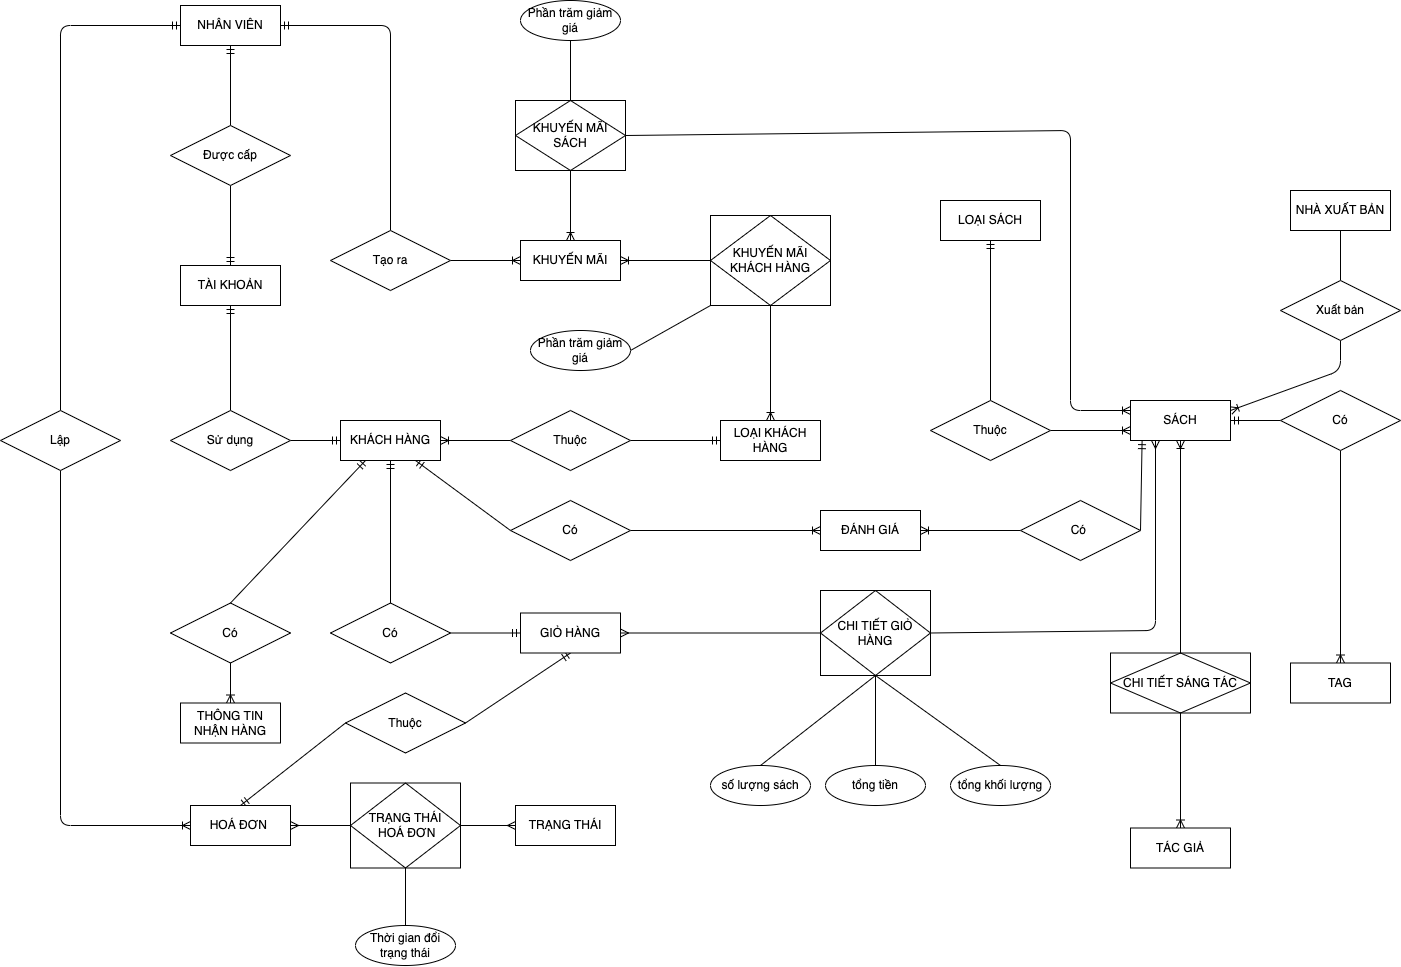

The diagram above was exported from draw.io. Its source (the exported page's mxGraphModel, read from the mxfile embedded in the PNG):
<mxGraphModel dx="2034" dy="1187" grid="1" gridSize="10" guides="1" tooltips="1" connect="1" arrows="1" fold="1" page="1" pageScale="1" pageWidth="1169" pageHeight="827" background="#FFFFFF" math="0" shadow="0">
  <root>
    <mxCell id="0" />
    <mxCell id="1" parent="0" />
    <mxCell id="8" style="edgeStyle=none;html=1;exitX=0.5;exitY=0;exitDx=0;exitDy=0;entryX=0.5;entryY=1;entryDx=0;entryDy=0;endArrow=none;endFill=0;startArrow=ERmandOne;startFill=0;" parent="1" source="2" target="5" edge="1">
      <mxGeometry relative="1" as="geometry" />
    </mxCell>
    <mxCell id="11" style="edgeStyle=none;html=1;exitX=0.5;exitY=1;exitDx=0;exitDy=0;startArrow=ERmandOne;startFill=0;endArrow=none;endFill=0;entryX=0.5;entryY=0;entryDx=0;entryDy=0;" parent="1" source="2" target="6" edge="1">
      <mxGeometry relative="1" as="geometry">
        <mxPoint x="-80" y="790.0000000000002" as="targetPoint" />
      </mxGeometry>
    </mxCell>
    <mxCell id="2" value="TÀI KHOẢN" style="rounded=0;arcSize=10;whiteSpace=wrap;html=1;align=center;" parent="1" vertex="1">
      <mxGeometry x="-50" y="615" width="100" height="40" as="geometry" />
    </mxCell>
    <mxCell id="7" style="edgeStyle=none;html=1;exitX=0.5;exitY=1;exitDx=0;exitDy=0;entryX=0.5;entryY=0;entryDx=0;entryDy=0;startArrow=ERmandOne;startFill=0;endArrow=none;endFill=0;" parent="1" source="3" target="5" edge="1">
      <mxGeometry relative="1" as="geometry" />
    </mxCell>
    <mxCell id="55" style="edgeStyle=none;html=1;exitX=1;exitY=0.5;exitDx=0;exitDy=0;entryX=0.5;entryY=0;entryDx=0;entryDy=0;startArrow=ERmandOne;startFill=0;endArrow=none;endFill=0;" parent="1" source="3" target="54" edge="1">
      <mxGeometry relative="1" as="geometry">
        <Array as="points">
          <mxPoint x="160" y="375" />
        </Array>
      </mxGeometry>
    </mxCell>
    <mxCell id="87" style="edgeStyle=none;html=1;exitX=0;exitY=0.5;exitDx=0;exitDy=0;entryX=0.5;entryY=0;entryDx=0;entryDy=0;startArrow=ERmandOne;startFill=0;endArrow=none;endFill=0;" edge="1" parent="1" source="3" target="86">
      <mxGeometry relative="1" as="geometry">
        <Array as="points">
          <mxPoint x="-170" y="375" />
        </Array>
      </mxGeometry>
    </mxCell>
    <mxCell id="3" value="NHÂN VIÊN" style="rounded=0;arcSize=10;whiteSpace=wrap;html=1;align=center;" parent="1" vertex="1">
      <mxGeometry x="-50" y="355" width="100" height="40" as="geometry" />
    </mxCell>
    <mxCell id="10" style="edgeStyle=none;html=1;exitX=0;exitY=0.5;exitDx=0;exitDy=0;entryX=1;entryY=0.5;entryDx=0;entryDy=0;startArrow=ERmandOne;startFill=0;endArrow=none;endFill=0;" parent="1" source="4" target="6" edge="1">
      <mxGeometry relative="1" as="geometry" />
    </mxCell>
    <mxCell id="14" style="edgeStyle=none;html=1;exitX=1;exitY=0.5;exitDx=0;exitDy=0;entryX=0;entryY=0.5;entryDx=0;entryDy=0;startArrow=ERoneToMany;startFill=0;endArrow=none;endFill=0;" parent="1" source="4" target="13" edge="1">
      <mxGeometry relative="1" as="geometry" />
    </mxCell>
    <mxCell id="62" style="edgeStyle=none;html=1;exitX=0.5;exitY=1;exitDx=0;exitDy=0;entryX=0.5;entryY=0;entryDx=0;entryDy=0;endArrow=none;endFill=0;startArrow=ERmandOne;startFill=0;" edge="1" parent="1" source="4" target="59">
      <mxGeometry relative="1" as="geometry" />
    </mxCell>
    <mxCell id="97" style="edgeStyle=none;html=1;exitX=0.25;exitY=1;exitDx=0;exitDy=0;entryX=0.5;entryY=0;entryDx=0;entryDy=0;startArrow=ERmandOne;startFill=0;endArrow=none;endFill=0;" edge="1" parent="1" source="4" target="95">
      <mxGeometry relative="1" as="geometry" />
    </mxCell>
    <mxCell id="102" style="edgeStyle=none;html=1;exitX=0.75;exitY=1;exitDx=0;exitDy=0;entryX=0;entryY=0.5;entryDx=0;entryDy=0;startArrow=ERmandOne;startFill=0;endArrow=none;endFill=0;" edge="1" parent="1" source="4" target="101">
      <mxGeometry relative="1" as="geometry" />
    </mxCell>
    <mxCell id="4" value="KHÁCH HÀNG" style="whiteSpace=wrap;html=1;align=center;rounded=0;" parent="1" vertex="1">
      <mxGeometry x="110" y="770" width="100" height="40" as="geometry" />
    </mxCell>
    <mxCell id="5" value="Được cấp" style="shape=rhombus;perimeter=rhombusPerimeter;whiteSpace=wrap;html=1;align=center;rounded=0;" parent="1" vertex="1">
      <mxGeometry x="-60" y="475" width="120" height="60" as="geometry" />
    </mxCell>
    <mxCell id="6" value="Sử dụng" style="shape=rhombus;perimeter=rhombusPerimeter;whiteSpace=wrap;html=1;align=center;rounded=0;" parent="1" vertex="1">
      <mxGeometry x="-60" y="760" width="120" height="60" as="geometry" />
    </mxCell>
    <mxCell id="15" style="edgeStyle=none;html=1;exitX=0;exitY=0.5;exitDx=0;exitDy=0;entryX=1;entryY=0.5;entryDx=0;entryDy=0;startArrow=ERmandOne;startFill=0;endArrow=none;endFill=0;" parent="1" source="12" target="13" edge="1">
      <mxGeometry relative="1" as="geometry" />
    </mxCell>
    <mxCell id="46" style="edgeStyle=none;html=1;exitX=0.5;exitY=0;exitDx=0;exitDy=0;entryX=0.5;entryY=1;entryDx=0;entryDy=0;startArrow=ERoneToMany;startFill=0;endArrow=none;endFill=0;" parent="1" source="12" target="43" edge="1">
      <mxGeometry relative="1" as="geometry" />
    </mxCell>
    <mxCell id="12" value="LOẠI KHÁCH HÀNG" style="whiteSpace=wrap;html=1;align=center;rounded=0;sketch=0;" parent="1" vertex="1">
      <mxGeometry x="490" y="770" width="100" height="40" as="geometry" />
    </mxCell>
    <mxCell id="13" value="Thuộc" style="shape=rhombus;perimeter=rhombusPerimeter;whiteSpace=wrap;html=1;align=center;rounded=0;sketch=0;" parent="1" vertex="1">
      <mxGeometry x="280" y="760" width="120" height="60" as="geometry" />
    </mxCell>
    <mxCell id="23" style="edgeStyle=none;html=1;exitX=0;exitY=0.75;exitDx=0;exitDy=0;entryX=1;entryY=0.5;entryDx=0;entryDy=0;startArrow=ERoneToMany;startFill=0;endArrow=none;endFill=0;" parent="1" source="16" target="22" edge="1">
      <mxGeometry relative="1" as="geometry" />
    </mxCell>
    <mxCell id="27" style="edgeStyle=none;html=1;exitX=1;exitY=0.5;exitDx=0;exitDy=0;entryX=0;entryY=0.5;entryDx=0;entryDy=0;startArrow=ERmandOne;startFill=0;endArrow=none;endFill=0;" parent="1" source="16" target="26" edge="1">
      <mxGeometry relative="1" as="geometry" />
    </mxCell>
    <mxCell id="30" style="edgeStyle=none;html=1;exitX=1;exitY=0.25;exitDx=0;exitDy=0;entryX=0.5;entryY=1;entryDx=0;entryDy=0;startArrow=ERoneToMany;startFill=0;endArrow=none;endFill=0;" parent="1" source="16" target="29" edge="1">
      <mxGeometry relative="1" as="geometry">
        <Array as="points">
          <mxPoint x="1110" y="720" />
        </Array>
      </mxGeometry>
    </mxCell>
    <mxCell id="34" style="edgeStyle=none;html=1;exitX=0.5;exitY=1;exitDx=0;exitDy=0;entryX=0.5;entryY=0;entryDx=0;entryDy=0;startArrow=ERoneToMany;startFill=0;endArrow=none;endFill=0;" parent="1" source="16" target="33" edge="1">
      <mxGeometry relative="1" as="geometry" />
    </mxCell>
    <mxCell id="38" style="edgeStyle=none;html=1;exitX=0.116;exitY=1.004;exitDx=0;exitDy=0;entryX=1;entryY=0.5;entryDx=0;entryDy=0;startArrow=ERmandOne;startFill=0;endArrow=none;endFill=0;exitPerimeter=0;" parent="1" source="16" target="37" edge="1">
      <mxGeometry relative="1" as="geometry" />
    </mxCell>
    <mxCell id="48" style="edgeStyle=none;html=1;exitX=0;exitY=0.25;exitDx=0;exitDy=0;entryX=1;entryY=0.5;entryDx=0;entryDy=0;startArrow=ERoneToMany;startFill=0;endArrow=none;endFill=0;" parent="1" source="16" target="42" edge="1">
      <mxGeometry relative="1" as="geometry">
        <Array as="points">
          <mxPoint x="840" y="760" />
          <mxPoint x="840" y="480" />
        </Array>
      </mxGeometry>
    </mxCell>
    <mxCell id="65" style="edgeStyle=none;html=1;exitX=0.25;exitY=1;exitDx=0;exitDy=0;entryX=1;entryY=0.5;entryDx=0;entryDy=0;startArrow=ERmany;startFill=0;endArrow=none;endFill=0;" edge="1" parent="1" source="16" target="63">
      <mxGeometry relative="1" as="geometry">
        <Array as="points">
          <mxPoint x="925" y="980" />
        </Array>
      </mxGeometry>
    </mxCell>
    <mxCell id="16" value="SÁCH" style="whiteSpace=wrap;html=1;align=center;rounded=0;" parent="1" vertex="1">
      <mxGeometry x="900" y="750" width="100" height="40" as="geometry" />
    </mxCell>
    <mxCell id="36" style="edgeStyle=none;html=1;entryX=0.5;entryY=1;entryDx=0;entryDy=0;startArrow=ERoneToMany;startFill=0;endArrow=none;endFill=0;" parent="1" source="17" target="33" edge="1">
      <mxGeometry relative="1" as="geometry" />
    </mxCell>
    <mxCell id="17" value="TÁC GIẢ" style="whiteSpace=wrap;html=1;align=center;rounded=0;" parent="1" vertex="1">
      <mxGeometry x="900" y="1177.5" width="100" height="40" as="geometry" />
    </mxCell>
    <mxCell id="40" style="edgeStyle=none;html=1;exitX=1;exitY=0.5;exitDx=0;exitDy=0;entryX=0;entryY=0.5;entryDx=0;entryDy=0;startArrow=ERoneToMany;startFill=0;endArrow=none;endFill=0;" parent="1" source="18" target="37" edge="1">
      <mxGeometry relative="1" as="geometry" />
    </mxCell>
    <mxCell id="104" style="edgeStyle=none;html=1;exitX=0;exitY=0.5;exitDx=0;exitDy=0;entryX=1;entryY=0.5;entryDx=0;entryDy=0;startArrow=ERoneToMany;startFill=0;endArrow=none;endFill=0;" edge="1" parent="1" source="18" target="101">
      <mxGeometry relative="1" as="geometry" />
    </mxCell>
    <mxCell id="18" value="ĐÁNH GIÁ" style="whiteSpace=wrap;html=1;align=center;rounded=0;" parent="1" vertex="1">
      <mxGeometry x="590" y="860" width="100" height="40" as="geometry" />
    </mxCell>
    <mxCell id="25" style="edgeStyle=none;html=1;exitX=0.5;exitY=1;exitDx=0;exitDy=0;entryX=0.5;entryY=0;entryDx=0;entryDy=0;startArrow=ERmandOne;startFill=0;endArrow=none;endFill=0;" parent="1" source="19" target="22" edge="1">
      <mxGeometry relative="1" as="geometry" />
    </mxCell>
    <mxCell id="19" value="LOẠI SÁCH" style="whiteSpace=wrap;html=1;align=center;rounded=0;" parent="1" vertex="1">
      <mxGeometry x="710" y="550" width="100" height="40" as="geometry" />
    </mxCell>
    <mxCell id="32" style="edgeStyle=none;html=1;entryX=0.5;entryY=0;entryDx=0;entryDy=0;startArrow=ERmandOne;startFill=0;endArrow=none;endFill=0;" parent="1" target="29" edge="1">
      <mxGeometry relative="1" as="geometry">
        <mxPoint x="1110" y="570" as="sourcePoint" />
      </mxGeometry>
    </mxCell>
    <mxCell id="20" value="NHÀ XUẤT BẢN" style="whiteSpace=wrap;html=1;align=center;rounded=0;" parent="1" vertex="1">
      <mxGeometry x="1060" y="540" width="100" height="40" as="geometry" />
    </mxCell>
    <mxCell id="28" style="edgeStyle=none;html=1;exitX=0.5;exitY=0;exitDx=0;exitDy=0;entryX=0.5;entryY=1;entryDx=0;entryDy=0;startArrow=ERoneToMany;startFill=0;endArrow=none;endFill=0;" parent="1" source="21" target="26" edge="1">
      <mxGeometry relative="1" as="geometry" />
    </mxCell>
    <mxCell id="21" value="TAG" style="whiteSpace=wrap;html=1;align=center;rounded=0;" parent="1" vertex="1">
      <mxGeometry x="1060" y="1012.5" width="100" height="40" as="geometry" />
    </mxCell>
    <mxCell id="22" value="Thuộc" style="shape=rhombus;perimeter=rhombusPerimeter;whiteSpace=wrap;html=1;align=center;rounded=0;" parent="1" vertex="1">
      <mxGeometry x="700" y="750" width="120" height="60" as="geometry" />
    </mxCell>
    <mxCell id="26" value="Có" style="shape=rhombus;perimeter=rhombusPerimeter;whiteSpace=wrap;html=1;align=center;rounded=0;" parent="1" vertex="1">
      <mxGeometry x="1050" y="740" width="120" height="60" as="geometry" />
    </mxCell>
    <mxCell id="29" value="Xuất bản" style="shape=rhombus;perimeter=rhombusPerimeter;whiteSpace=wrap;html=1;align=center;rounded=0;" parent="1" vertex="1">
      <mxGeometry x="1050" y="630" width="120" height="60" as="geometry" />
    </mxCell>
    <mxCell id="33" value="CHI TIẾT SÁNG TÁC" style="shape=associativeEntity;whiteSpace=wrap;html=1;align=center;rounded=0;sketch=0;" parent="1" vertex="1">
      <mxGeometry x="880" y="1002.5" width="140" height="60" as="geometry" />
    </mxCell>
    <mxCell id="37" value="Có&amp;nbsp;" style="shape=rhombus;perimeter=rhombusPerimeter;whiteSpace=wrap;html=1;align=center;rounded=0;" parent="1" vertex="1">
      <mxGeometry x="790" y="850" width="120" height="60" as="geometry" />
    </mxCell>
    <mxCell id="44" style="edgeStyle=none;html=1;exitX=1;exitY=0.5;exitDx=0;exitDy=0;entryX=0;entryY=0.5;entryDx=0;entryDy=0;startArrow=ERoneToMany;startFill=0;endArrow=none;endFill=0;" parent="1" source="41" target="43" edge="1">
      <mxGeometry relative="1" as="geometry" />
    </mxCell>
    <mxCell id="47" style="edgeStyle=none;html=1;exitX=0.5;exitY=0;exitDx=0;exitDy=0;entryX=0.5;entryY=1;entryDx=0;entryDy=0;startArrow=ERoneToMany;startFill=0;endArrow=none;endFill=0;" parent="1" source="41" target="42" edge="1">
      <mxGeometry relative="1" as="geometry" />
    </mxCell>
    <mxCell id="56" style="edgeStyle=none;html=1;exitX=0;exitY=0.5;exitDx=0;exitDy=0;entryX=1;entryY=0.5;entryDx=0;entryDy=0;startArrow=ERoneToMany;startFill=0;endArrow=none;endFill=0;" parent="1" source="41" target="54" edge="1">
      <mxGeometry relative="1" as="geometry" />
    </mxCell>
    <mxCell id="41" value="KHUYẾN MÃI" style="rounded=0;arcSize=10;whiteSpace=wrap;html=1;align=center;" parent="1" vertex="1">
      <mxGeometry x="290" y="590" width="100" height="40" as="geometry" />
    </mxCell>
    <mxCell id="52" style="edgeStyle=none;html=1;exitX=0.5;exitY=0;exitDx=0;exitDy=0;entryX=0.5;entryY=1;entryDx=0;entryDy=0;startArrow=none;startFill=0;endArrow=none;endFill=0;" parent="1" source="42" target="50" edge="1">
      <mxGeometry relative="1" as="geometry" />
    </mxCell>
    <mxCell id="42" value="KHUYẾN MÃI SÁCH" style="shape=associativeEntity;whiteSpace=wrap;html=1;align=center;rounded=0;sketch=0;" parent="1" vertex="1">
      <mxGeometry x="285" y="450" width="110" height="70" as="geometry" />
    </mxCell>
    <mxCell id="53" style="edgeStyle=none;html=1;exitX=0;exitY=1;exitDx=0;exitDy=0;entryX=1;entryY=0.5;entryDx=0;entryDy=0;startArrow=none;startFill=0;endArrow=none;endFill=0;" parent="1" source="43" target="49" edge="1">
      <mxGeometry relative="1" as="geometry" />
    </mxCell>
    <mxCell id="43" value="KHUYẾN MÃI KHÁCH HÀNG" style="shape=associativeEntity;whiteSpace=wrap;html=1;align=center;rounded=0;sketch=0;" parent="1" vertex="1">
      <mxGeometry x="480" y="565" width="120" height="90" as="geometry" />
    </mxCell>
    <mxCell id="49" value="Phần trăm giảm giá" style="ellipse;whiteSpace=wrap;html=1;align=center;rounded=0;sketch=0;" parent="1" vertex="1">
      <mxGeometry x="300" y="680" width="100" height="40" as="geometry" />
    </mxCell>
    <mxCell id="50" value="Phần trăm giảm giá" style="ellipse;whiteSpace=wrap;html=1;align=center;rounded=0;sketch=0;" parent="1" vertex="1">
      <mxGeometry x="290" y="350" width="100" height="40" as="geometry" />
    </mxCell>
    <mxCell id="54" value="Tạo ra" style="shape=rhombus;perimeter=rhombusPerimeter;whiteSpace=wrap;html=1;align=center;rounded=0;" parent="1" vertex="1">
      <mxGeometry x="100" y="580" width="120" height="60" as="geometry" />
    </mxCell>
    <mxCell id="61" style="edgeStyle=none;html=1;exitX=0;exitY=0.5;exitDx=0;exitDy=0;entryX=1;entryY=0.5;entryDx=0;entryDy=0;startArrow=ERmandOne;startFill=0;endArrow=none;endFill=0;" edge="1" parent="1" source="57" target="59">
      <mxGeometry relative="1" as="geometry" />
    </mxCell>
    <mxCell id="64" style="edgeStyle=none;html=1;exitX=1;exitY=0.5;exitDx=0;exitDy=0;entryX=0;entryY=0.5;entryDx=0;entryDy=0;startArrow=ERmany;startFill=0;endArrow=none;endFill=0;" edge="1" parent="1" source="57" target="63">
      <mxGeometry relative="1" as="geometry" />
    </mxCell>
    <mxCell id="82" style="edgeStyle=none;html=1;exitX=0.5;exitY=1;exitDx=0;exitDy=0;entryX=1;entryY=0.5;entryDx=0;entryDy=0;startArrow=ERmandOne;startFill=0;endArrow=none;endFill=0;" edge="1" parent="1" source="57" target="80">
      <mxGeometry relative="1" as="geometry" />
    </mxCell>
    <mxCell id="57" value="GIỎ HÀNG" style="rounded=0;arcSize=10;whiteSpace=wrap;html=1;align=center;" parent="1" vertex="1">
      <mxGeometry x="290" y="962.5" width="100" height="40" as="geometry" />
    </mxCell>
    <mxCell id="59" value="Có" style="shape=rhombus;perimeter=rhombusPerimeter;whiteSpace=wrap;html=1;align=center;rounded=0;sketch=0;" vertex="1" parent="1">
      <mxGeometry x="100" y="952.5" width="120" height="60" as="geometry" />
    </mxCell>
    <mxCell id="92" style="edgeStyle=none;html=1;exitX=0.5;exitY=1;exitDx=0;exitDy=0;entryX=0.5;entryY=0;entryDx=0;entryDy=0;startArrow=none;startFill=0;endArrow=none;endFill=0;" edge="1" parent="1" source="63" target="90">
      <mxGeometry relative="1" as="geometry" />
    </mxCell>
    <mxCell id="93" style="edgeStyle=none;html=1;exitX=0.5;exitY=1;exitDx=0;exitDy=0;entryX=0.5;entryY=0;entryDx=0;entryDy=0;startArrow=none;startFill=0;endArrow=none;endFill=0;" edge="1" parent="1" source="63" target="91">
      <mxGeometry relative="1" as="geometry" />
    </mxCell>
    <mxCell id="100" style="edgeStyle=none;html=1;exitX=0.5;exitY=1;exitDx=0;exitDy=0;entryX=0.5;entryY=0;entryDx=0;entryDy=0;startArrow=none;startFill=0;endArrow=none;endFill=0;" edge="1" parent="1" source="63" target="68">
      <mxGeometry relative="1" as="geometry" />
    </mxCell>
    <mxCell id="63" value="CHI TIẾT GIỎ HÀNG" style="shape=associativeEntity;whiteSpace=wrap;html=1;align=center;rounded=0;sketch=0;" vertex="1" parent="1">
      <mxGeometry x="590" y="940" width="110" height="85" as="geometry" />
    </mxCell>
    <mxCell id="68" value="số lượng sách" style="ellipse;whiteSpace=wrap;html=1;align=center;rounded=0;sketch=0;" vertex="1" parent="1">
      <mxGeometry x="480" y="1115" width="100" height="40" as="geometry" />
    </mxCell>
    <mxCell id="74" style="edgeStyle=none;html=1;exitX=1;exitY=0.5;exitDx=0;exitDy=0;entryX=0;entryY=0.5;entryDx=0;entryDy=0;startArrow=ERmany;startFill=0;endArrow=none;endFill=0;" edge="1" parent="1" source="71" target="77">
      <mxGeometry relative="1" as="geometry">
        <mxPoint x="110" y="1175" as="targetPoint" />
      </mxGeometry>
    </mxCell>
    <mxCell id="84" style="edgeStyle=none;html=1;exitX=0.5;exitY=0;exitDx=0;exitDy=0;entryX=0;entryY=0.5;entryDx=0;entryDy=0;startArrow=ERmandOne;startFill=0;endArrow=none;endFill=0;" edge="1" parent="1" source="71" target="80">
      <mxGeometry relative="1" as="geometry" />
    </mxCell>
    <mxCell id="88" style="edgeStyle=none;html=1;exitX=0;exitY=0.5;exitDx=0;exitDy=0;entryX=0.5;entryY=1;entryDx=0;entryDy=0;startArrow=ERoneToMany;startFill=0;endArrow=none;endFill=0;" edge="1" parent="1" source="71" target="86">
      <mxGeometry relative="1" as="geometry">
        <Array as="points">
          <mxPoint x="-170" y="1175" />
        </Array>
      </mxGeometry>
    </mxCell>
    <mxCell id="71" value="HOÁ ĐƠN&amp;nbsp;" style="whiteSpace=wrap;html=1;align=center;rounded=0;" vertex="1" parent="1">
      <mxGeometry x="-40" y="1155" width="100" height="40" as="geometry" />
    </mxCell>
    <mxCell id="76" style="edgeStyle=none;html=1;exitX=0;exitY=0.5;exitDx=0;exitDy=0;entryX=1;entryY=0.5;entryDx=0;entryDy=0;startArrow=ERmany;startFill=0;endArrow=none;endFill=0;" edge="1" parent="1" source="72" target="77">
      <mxGeometry relative="1" as="geometry">
        <mxPoint x="230" y="1175" as="targetPoint" />
      </mxGeometry>
    </mxCell>
    <mxCell id="72" value="TRẠNG THÁI" style="whiteSpace=wrap;html=1;align=center;rounded=0;" vertex="1" parent="1">
      <mxGeometry x="285" y="1155" width="100" height="40" as="geometry" />
    </mxCell>
    <mxCell id="79" style="edgeStyle=none;html=1;exitX=0.5;exitY=1;exitDx=0;exitDy=0;entryX=0.5;entryY=0;entryDx=0;entryDy=0;startArrow=none;startFill=0;endArrow=none;endFill=0;" edge="1" parent="1" source="77" target="78">
      <mxGeometry relative="1" as="geometry" />
    </mxCell>
    <mxCell id="77" value="TRẠNG THÁI&lt;br&gt;&amp;nbsp;HOÁ ĐƠN" style="shape=associativeEntity;whiteSpace=wrap;html=1;align=center;rounded=0;sketch=0;" vertex="1" parent="1">
      <mxGeometry x="120" y="1132.5" width="110" height="85" as="geometry" />
    </mxCell>
    <mxCell id="78" value="Thời gian đổi trạng thái" style="ellipse;whiteSpace=wrap;html=1;align=center;rounded=0;sketch=0;" vertex="1" parent="1">
      <mxGeometry x="125" y="1275" width="100" height="40" as="geometry" />
    </mxCell>
    <mxCell id="80" value="Thuộc" style="shape=rhombus;perimeter=rhombusPerimeter;whiteSpace=wrap;html=1;align=center;rounded=0;sketch=0;" vertex="1" parent="1">
      <mxGeometry x="115" y="1042.5" width="120" height="60" as="geometry" />
    </mxCell>
    <mxCell id="86" value="Lập" style="shape=rhombus;perimeter=rhombusPerimeter;whiteSpace=wrap;html=1;align=center;rounded=0;" vertex="1" parent="1">
      <mxGeometry x="-230" y="760" width="120" height="60" as="geometry" />
    </mxCell>
    <mxCell id="90" value="tổng tiền" style="ellipse;whiteSpace=wrap;html=1;align=center;rounded=0;sketch=0;" vertex="1" parent="1">
      <mxGeometry x="595" y="1115" width="100" height="40" as="geometry" />
    </mxCell>
    <mxCell id="91" value="tổng khối lượng" style="ellipse;whiteSpace=wrap;html=1;align=center;rounded=0;sketch=0;" vertex="1" parent="1">
      <mxGeometry x="720" y="1115" width="100" height="40" as="geometry" />
    </mxCell>
    <mxCell id="96" style="edgeStyle=none;html=1;exitX=0.5;exitY=0;exitDx=0;exitDy=0;entryX=0.5;entryY=1;entryDx=0;entryDy=0;startArrow=ERoneToMany;startFill=0;endArrow=none;endFill=0;" edge="1" parent="1" source="94" target="95">
      <mxGeometry relative="1" as="geometry" />
    </mxCell>
    <mxCell id="94" value="THÔNG TIN&lt;br&gt;NHẬN HÀNG" style="whiteSpace=wrap;html=1;align=center;rounded=0;" vertex="1" parent="1">
      <mxGeometry x="-50" y="1052.5" width="100" height="40" as="geometry" />
    </mxCell>
    <mxCell id="95" value="Có" style="shape=rhombus;perimeter=rhombusPerimeter;whiteSpace=wrap;html=1;align=center;rounded=0;sketch=0;" vertex="1" parent="1">
      <mxGeometry x="-60" y="952.5" width="120" height="60" as="geometry" />
    </mxCell>
    <mxCell id="101" value="Có" style="shape=rhombus;perimeter=rhombusPerimeter;whiteSpace=wrap;html=1;align=center;rounded=0;sketch=0;" vertex="1" parent="1">
      <mxGeometry x="280" y="850" width="120" height="60" as="geometry" />
    </mxCell>
  </root>
</mxGraphModel>